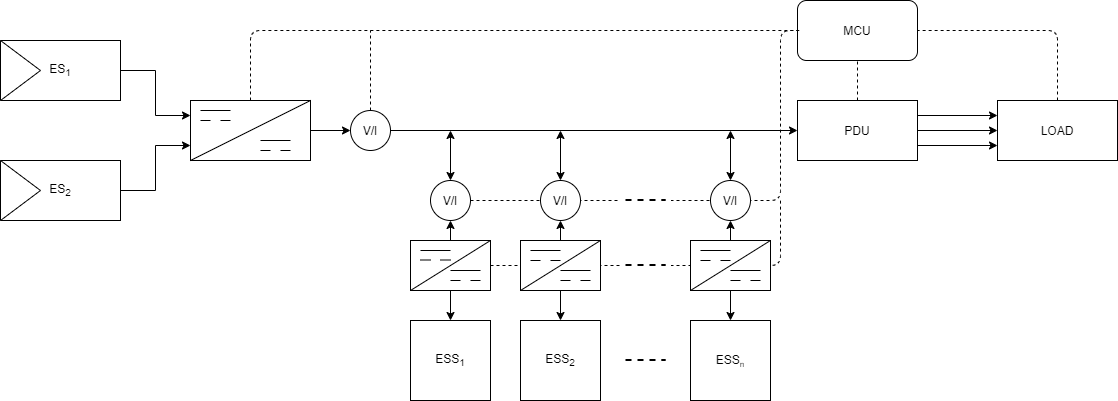

The diagram above was exported from draw.io. Its source (the exported page's mxGraphModel, read from the mxfile embedded in the PNG):
<mxGraphModel dx="1038" dy="580" grid="1" gridSize="10" guides="1" tooltips="1" connect="1" arrows="1" fold="1" page="1" pageScale="1" pageWidth="827" pageHeight="1169" math="0" shadow="0">
  <root>
    <mxCell id="0" />
    <mxCell id="1" parent="0" />
    <mxCell id="WP-uccyrVCK_92YTfkJ4-66" value="" style="endArrow=none;dashed=1;html=1;exitX=1;exitY=0.5;exitDx=0;exitDy=0;" edge="1" parent="1" source="ejpW_IllJ5BGZCX-QVNQ-12" target="WP-uccyrVCK_92YTfkJ4-65">
      <mxGeometry width="50" height="50" relative="1" as="geometry">
        <mxPoint x="500" y="280" as="sourcePoint" />
        <mxPoint x="830" y="110" as="targetPoint" />
        <Array as="points" />
      </mxGeometry>
    </mxCell>
    <mxCell id="ejpW_IllJ5BGZCX-QVNQ-7" value="" style="edgeStyle=orthogonalEdgeStyle;rounded=0;orthogonalLoop=1;jettySize=auto;html=1;exitX=1;exitY=0.25;exitDx=0;exitDy=0;entryX=0;entryY=0.25;entryDx=0;entryDy=0;" parent="1" source="ejpW_IllJ5BGZCX-QVNQ-1" target="ejpW_IllJ5BGZCX-QVNQ-4" edge="1">
      <mxGeometry relative="1" as="geometry">
        <Array as="points">
          <mxPoint x="150" y="150" />
          <mxPoint x="185" y="150" />
          <mxPoint x="185" y="195" />
        </Array>
      </mxGeometry>
    </mxCell>
    <mxCell id="ejpW_IllJ5BGZCX-QVNQ-1" value="ES&lt;sub&gt;1&lt;/sub&gt;" style="rounded=0;whiteSpace=wrap;html=1;" parent="1" vertex="1">
      <mxGeometry x="30" y="120" width="120" height="60" as="geometry" />
    </mxCell>
    <mxCell id="ejpW_IllJ5BGZCX-QVNQ-10" style="edgeStyle=orthogonalEdgeStyle;rounded=0;orthogonalLoop=1;jettySize=auto;html=1;exitX=1;exitY=0.5;exitDx=0;exitDy=0;entryX=0;entryY=0.5;entryDx=0;entryDy=0;" parent="1" source="ejpW_IllJ5BGZCX-QVNQ-4" target="ejpW_IllJ5BGZCX-QVNQ-6" edge="1">
      <mxGeometry relative="1" as="geometry" />
    </mxCell>
    <mxCell id="ejpW_IllJ5BGZCX-QVNQ-4" value="" style="rounded=0;whiteSpace=wrap;html=1;" parent="1" vertex="1">
      <mxGeometry x="220" y="180" width="120" height="60" as="geometry" />
    </mxCell>
    <mxCell id="ejpW_IllJ5BGZCX-QVNQ-25" value="" style="edgeStyle=orthogonalEdgeStyle;rounded=0;orthogonalLoop=1;jettySize=auto;html=1;" parent="1" source="ejpW_IllJ5BGZCX-QVNQ-5" target="ejpW_IllJ5BGZCX-QVNQ-24" edge="1">
      <mxGeometry relative="1" as="geometry" />
    </mxCell>
    <mxCell id="ejpW_IllJ5BGZCX-QVNQ-35" style="edgeStyle=orthogonalEdgeStyle;rounded=0;orthogonalLoop=1;jettySize=auto;html=1;exitX=1;exitY=0.25;exitDx=0;exitDy=0;entryX=0;entryY=0.25;entryDx=0;entryDy=0;" parent="1" source="ejpW_IllJ5BGZCX-QVNQ-5" target="ejpW_IllJ5BGZCX-QVNQ-24" edge="1">
      <mxGeometry relative="1" as="geometry" />
    </mxCell>
    <mxCell id="ejpW_IllJ5BGZCX-QVNQ-36" style="edgeStyle=orthogonalEdgeStyle;rounded=0;orthogonalLoop=1;jettySize=auto;html=1;exitX=1;exitY=0.75;exitDx=0;exitDy=0;entryX=0;entryY=0.75;entryDx=0;entryDy=0;" parent="1" source="ejpW_IllJ5BGZCX-QVNQ-5" target="ejpW_IllJ5BGZCX-QVNQ-24" edge="1">
      <mxGeometry relative="1" as="geometry" />
    </mxCell>
    <mxCell id="ejpW_IllJ5BGZCX-QVNQ-5" value="PDU" style="rounded=0;whiteSpace=wrap;html=1;" parent="1" vertex="1">
      <mxGeometry x="827" y="180" width="120" height="60" as="geometry" />
    </mxCell>
    <mxCell id="ejpW_IllJ5BGZCX-QVNQ-24" value="LOAD" style="rounded=0;whiteSpace=wrap;html=1;" parent="1" vertex="1">
      <mxGeometry x="1027" y="180" width="120" height="60" as="geometry" />
    </mxCell>
    <mxCell id="ejpW_IllJ5BGZCX-QVNQ-11" style="edgeStyle=orthogonalEdgeStyle;rounded=0;orthogonalLoop=1;jettySize=auto;html=1;exitX=1;exitY=0.5;exitDx=0;exitDy=0;entryX=0;entryY=0.5;entryDx=0;entryDy=0;" parent="1" source="ejpW_IllJ5BGZCX-QVNQ-6" target="ejpW_IllJ5BGZCX-QVNQ-5" edge="1">
      <mxGeometry relative="1" as="geometry" />
    </mxCell>
    <mxCell id="ejpW_IllJ5BGZCX-QVNQ-6" value="V/I" style="ellipse;whiteSpace=wrap;html=1;aspect=fixed;" parent="1" vertex="1">
      <mxGeometry x="380" y="190" width="40" height="40" as="geometry" />
    </mxCell>
    <mxCell id="ejpW_IllJ5BGZCX-QVNQ-12" value="V/I" style="ellipse;whiteSpace=wrap;html=1;aspect=fixed;" parent="1" vertex="1">
      <mxGeometry x="460" y="260" width="40" height="40" as="geometry" />
    </mxCell>
    <mxCell id="ejpW_IllJ5BGZCX-QVNQ-14" value="" style="endArrow=classic;startArrow=classic;html=1;exitX=0.5;exitY=0;exitDx=0;exitDy=0;" parent="1" source="ejpW_IllJ5BGZCX-QVNQ-12" edge="1">
      <mxGeometry width="50" height="50" relative="1" as="geometry">
        <mxPoint x="510" y="250" as="sourcePoint" />
        <mxPoint x="480" y="210" as="targetPoint" />
      </mxGeometry>
    </mxCell>
    <mxCell id="ejpW_IllJ5BGZCX-QVNQ-15" value="ESS&lt;sub&gt;1&lt;/sub&gt;" style="whiteSpace=wrap;html=1;aspect=fixed;" parent="1" vertex="1">
      <mxGeometry x="440" y="400" width="80" height="80" as="geometry" />
    </mxCell>
    <mxCell id="ejpW_IllJ5BGZCX-QVNQ-16" value="" style="endArrow=classic;startArrow=classic;html=1;exitX=0.5;exitY=1;exitDx=0;exitDy=0;entryX=0.5;entryY=0;entryDx=0;entryDy=0;" parent="1" source="ejpW_IllJ5BGZCX-QVNQ-12" target="ejpW_IllJ5BGZCX-QVNQ-15" edge="1">
      <mxGeometry width="50" height="50" relative="1" as="geometry">
        <mxPoint x="440" y="330" as="sourcePoint" />
        <mxPoint x="320" y="360" as="targetPoint" />
      </mxGeometry>
    </mxCell>
    <mxCell id="ejpW_IllJ5BGZCX-QVNQ-17" value="MCU" style="rounded=1;whiteSpace=wrap;html=1;" parent="1" vertex="1">
      <mxGeometry x="827" y="80" width="120" height="60" as="geometry" />
    </mxCell>
    <mxCell id="ejpW_IllJ5BGZCX-QVNQ-18" value="" style="endArrow=none;dashed=1;html=1;exitX=0.5;exitY=0;exitDx=0;exitDy=0;entryX=0;entryY=0.5;entryDx=0;entryDy=0;" parent="1" source="ejpW_IllJ5BGZCX-QVNQ-4" target="ejpW_IllJ5BGZCX-QVNQ-17" edge="1">
      <mxGeometry width="50" height="50" relative="1" as="geometry">
        <mxPoint x="30" y="510" as="sourcePoint" />
        <mxPoint x="280" y="100" as="targetPoint" />
        <Array as="points">
          <mxPoint x="280" y="110" />
        </Array>
      </mxGeometry>
    </mxCell>
    <mxCell id="ejpW_IllJ5BGZCX-QVNQ-19" value="" style="endArrow=none;dashed=1;html=1;" parent="1" edge="1">
      <mxGeometry width="50" height="50" relative="1" as="geometry">
        <mxPoint x="400" y="190" as="sourcePoint" />
        <mxPoint x="400" y="110" as="targetPoint" />
      </mxGeometry>
    </mxCell>
    <mxCell id="ejpW_IllJ5BGZCX-QVNQ-20" value="" style="endArrow=none;dashed=1;html=1;entryX=0.5;entryY=1;entryDx=0;entryDy=0;" parent="1" target="ejpW_IllJ5BGZCX-QVNQ-17" edge="1">
      <mxGeometry width="50" height="50" relative="1" as="geometry">
        <mxPoint x="887" y="180" as="sourcePoint" />
        <mxPoint x="937" y="130" as="targetPoint" />
      </mxGeometry>
    </mxCell>
    <mxCell id="ejpW_IllJ5BGZCX-QVNQ-21" value="" style="endArrow=none;dashed=1;html=1;exitX=1;exitY=0.5;exitDx=0;exitDy=0;" parent="1" source="WP-uccyrVCK_92YTfkJ4-65" edge="1">
      <mxGeometry width="50" height="50" relative="1" as="geometry">
        <mxPoint x="510" y="280" as="sourcePoint" />
        <mxPoint x="830" y="110" as="targetPoint" />
        <Array as="points">
          <mxPoint x="810" y="280" />
          <mxPoint x="810" y="110" />
        </Array>
      </mxGeometry>
    </mxCell>
    <mxCell id="ejpW_IllJ5BGZCX-QVNQ-28" style="edgeStyle=orthogonalEdgeStyle;rounded=0;orthogonalLoop=1;jettySize=auto;html=1;exitX=0.5;exitY=0;exitDx=0;exitDy=0;" parent="1" source="ejpW_IllJ5BGZCX-QVNQ-26" edge="1">
      <mxGeometry relative="1" as="geometry">
        <mxPoint x="480" y="340" as="targetPoint" />
      </mxGeometry>
    </mxCell>
    <mxCell id="ejpW_IllJ5BGZCX-QVNQ-26" value="" style="rounded=0;whiteSpace=wrap;html=1;" parent="1" vertex="1">
      <mxGeometry x="440" y="320" width="80" height="50" as="geometry" />
    </mxCell>
    <mxCell id="ejpW_IllJ5BGZCX-QVNQ-27" value="" style="endArrow=none;html=1;exitX=0;exitY=1;exitDx=0;exitDy=0;entryX=1;entryY=0;entryDx=0;entryDy=0;" parent="1" edge="1" target="ejpW_IllJ5BGZCX-QVNQ-26" source="ejpW_IllJ5BGZCX-QVNQ-26">
      <mxGeometry width="50" height="50" relative="1" as="geometry">
        <mxPoint x="480" y="360" as="sourcePoint" />
        <mxPoint x="500" y="330" as="targetPoint" />
      </mxGeometry>
    </mxCell>
    <mxCell id="ejpW_IllJ5BGZCX-QVNQ-29" value="" style="endArrow=none;dashed=1;html=1;exitX=1;exitY=0.5;exitDx=0;exitDy=0;" parent="1" source="ejpW_IllJ5BGZCX-QVNQ-26" edge="1">
      <mxGeometry width="50" height="50" relative="1" as="geometry">
        <mxPoint x="510" y="350" as="sourcePoint" />
        <mxPoint x="810" y="280" as="targetPoint" />
        <Array as="points">
          <mxPoint x="810" y="345" />
        </Array>
      </mxGeometry>
    </mxCell>
    <mxCell id="ejpW_IllJ5BGZCX-QVNQ-30" value="" style="endArrow=none;dashed=1;html=1;entryX=1;entryY=0.5;entryDx=0;entryDy=0;" parent="1" edge="1" target="ejpW_IllJ5BGZCX-QVNQ-17">
      <mxGeometry width="50" height="50" relative="1" as="geometry">
        <mxPoint x="1087" y="180" as="sourcePoint" />
        <mxPoint x="987" y="110" as="targetPoint" />
        <Array as="points">
          <mxPoint x="1087" y="110" />
        </Array>
      </mxGeometry>
    </mxCell>
    <mxCell id="WP-uccyrVCK_92YTfkJ4-2" value="" style="edgeStyle=orthogonalEdgeStyle;rounded=0;orthogonalLoop=1;jettySize=auto;html=1;entryX=0;entryY=0.75;entryDx=0;entryDy=0;" edge="1" parent="1" source="WP-uccyrVCK_92YTfkJ4-1" target="ejpW_IllJ5BGZCX-QVNQ-4">
      <mxGeometry relative="1" as="geometry" />
    </mxCell>
    <mxCell id="WP-uccyrVCK_92YTfkJ4-1" value="ES&lt;sub&gt;2&lt;/sub&gt;" style="rounded=0;whiteSpace=wrap;html=1;" vertex="1" parent="1">
      <mxGeometry x="30" y="240" width="120" height="60" as="geometry" />
    </mxCell>
    <mxCell id="WP-uccyrVCK_92YTfkJ4-5" value="V/I" style="ellipse;whiteSpace=wrap;html=1;aspect=fixed;" vertex="1" parent="1">
      <mxGeometry x="570" y="260" width="40" height="40" as="geometry" />
    </mxCell>
    <mxCell id="WP-uccyrVCK_92YTfkJ4-6" value="" style="endArrow=classic;startArrow=classic;html=1;" edge="1" parent="1" source="WP-uccyrVCK_92YTfkJ4-5">
      <mxGeometry width="50" height="50" relative="1" as="geometry">
        <mxPoint x="620" y="250" as="sourcePoint" />
        <mxPoint x="590" y="210" as="targetPoint" />
      </mxGeometry>
    </mxCell>
    <mxCell id="WP-uccyrVCK_92YTfkJ4-7" value="ESS&lt;sub&gt;2&lt;/sub&gt;" style="whiteSpace=wrap;html=1;aspect=fixed;" vertex="1" parent="1">
      <mxGeometry x="550" y="400" width="80" height="80" as="geometry" />
    </mxCell>
    <mxCell id="WP-uccyrVCK_92YTfkJ4-8" value="" style="endArrow=classic;startArrow=classic;html=1;exitX=0.5;exitY=1;exitDx=0;exitDy=0;entryX=0.5;entryY=0;entryDx=0;entryDy=0;" edge="1" parent="1" source="WP-uccyrVCK_92YTfkJ4-5" target="WP-uccyrVCK_92YTfkJ4-7">
      <mxGeometry width="50" height="50" relative="1" as="geometry">
        <mxPoint x="550" y="330" as="sourcePoint" />
        <mxPoint x="430" y="360" as="targetPoint" />
      </mxGeometry>
    </mxCell>
    <mxCell id="WP-uccyrVCK_92YTfkJ4-9" style="edgeStyle=orthogonalEdgeStyle;rounded=0;orthogonalLoop=1;jettySize=auto;html=1;exitX=0.5;exitY=0;exitDx=0;exitDy=0;" edge="1" parent="1" source="WP-uccyrVCK_92YTfkJ4-10">
      <mxGeometry relative="1" as="geometry">
        <mxPoint x="590" y="340" as="targetPoint" />
      </mxGeometry>
    </mxCell>
    <mxCell id="WP-uccyrVCK_92YTfkJ4-10" value="" style="rounded=0;whiteSpace=wrap;html=1;" vertex="1" parent="1">
      <mxGeometry x="550" y="320" width="80" height="50" as="geometry" />
    </mxCell>
    <mxCell id="WP-uccyrVCK_92YTfkJ4-11" value="" style="endArrow=none;html=1;entryX=1;entryY=0;entryDx=0;entryDy=0;exitX=0;exitY=1;exitDx=0;exitDy=0;" edge="1" parent="1" source="WP-uccyrVCK_92YTfkJ4-10" target="WP-uccyrVCK_92YTfkJ4-10">
      <mxGeometry width="50" height="50" relative="1" as="geometry">
        <mxPoint x="590" y="360" as="sourcePoint" />
        <mxPoint x="610" y="330" as="targetPoint" />
      </mxGeometry>
    </mxCell>
    <mxCell id="WP-uccyrVCK_92YTfkJ4-12" value="V/I" style="ellipse;whiteSpace=wrap;html=1;aspect=fixed;" vertex="1" parent="1">
      <mxGeometry x="740" y="260" width="40" height="40" as="geometry" />
    </mxCell>
    <mxCell id="WP-uccyrVCK_92YTfkJ4-13" value="" style="endArrow=classic;startArrow=classic;html=1;exitX=0.5;exitY=0;exitDx=0;exitDy=0;" edge="1" parent="1" source="WP-uccyrVCK_92YTfkJ4-12">
      <mxGeometry width="50" height="50" relative="1" as="geometry">
        <mxPoint x="790" y="250" as="sourcePoint" />
        <mxPoint x="760" y="210" as="targetPoint" />
      </mxGeometry>
    </mxCell>
    <mxCell id="WP-uccyrVCK_92YTfkJ4-14" value="ESS&lt;span style=&quot;font-size: 10px&quot;&gt;&lt;sub&gt;n&lt;/sub&gt;&lt;/span&gt;" style="whiteSpace=wrap;html=1;aspect=fixed;" vertex="1" parent="1">
      <mxGeometry x="720" y="400" width="80" height="80" as="geometry" />
    </mxCell>
    <mxCell id="WP-uccyrVCK_92YTfkJ4-15" value="" style="endArrow=classic;startArrow=classic;html=1;exitX=0.5;exitY=1;exitDx=0;exitDy=0;entryX=0.5;entryY=0;entryDx=0;entryDy=0;" edge="1" parent="1" source="WP-uccyrVCK_92YTfkJ4-12" target="WP-uccyrVCK_92YTfkJ4-14">
      <mxGeometry width="50" height="50" relative="1" as="geometry">
        <mxPoint x="720" y="330" as="sourcePoint" />
        <mxPoint x="600" y="360" as="targetPoint" />
      </mxGeometry>
    </mxCell>
    <mxCell id="WP-uccyrVCK_92YTfkJ4-16" style="edgeStyle=orthogonalEdgeStyle;rounded=0;orthogonalLoop=1;jettySize=auto;html=1;exitX=0.5;exitY=0;exitDx=0;exitDy=0;" edge="1" parent="1" source="WP-uccyrVCK_92YTfkJ4-17">
      <mxGeometry relative="1" as="geometry">
        <mxPoint x="760" y="340" as="targetPoint" />
      </mxGeometry>
    </mxCell>
    <mxCell id="WP-uccyrVCK_92YTfkJ4-17" value="" style="rounded=0;whiteSpace=wrap;html=1;" vertex="1" parent="1">
      <mxGeometry x="720" y="320" width="80" height="50" as="geometry" />
    </mxCell>
    <mxCell id="WP-uccyrVCK_92YTfkJ4-18" value="" style="endArrow=none;html=1;exitX=0;exitY=1;exitDx=0;exitDy=0;entryX=1;entryY=0;entryDx=0;entryDy=0;" edge="1" parent="1" source="WP-uccyrVCK_92YTfkJ4-17" target="WP-uccyrVCK_92YTfkJ4-17">
      <mxGeometry width="50" height="50" relative="1" as="geometry">
        <mxPoint x="760" y="360" as="sourcePoint" />
        <mxPoint x="780" y="330" as="targetPoint" />
      </mxGeometry>
    </mxCell>
    <mxCell id="WP-uccyrVCK_92YTfkJ4-19" value="" style="endArrow=none;html=1;entryX=1;entryY=0;entryDx=0;entryDy=0;" edge="1" parent="1" target="ejpW_IllJ5BGZCX-QVNQ-4">
      <mxGeometry width="50" height="50" relative="1" as="geometry">
        <mxPoint x="220" y="240" as="sourcePoint" />
        <mxPoint x="270" y="190" as="targetPoint" />
      </mxGeometry>
    </mxCell>
    <mxCell id="WP-uccyrVCK_92YTfkJ4-21" value="" style="triangle;whiteSpace=wrap;html=1;" vertex="1" parent="1">
      <mxGeometry x="30" y="120" width="40" height="60" as="geometry" />
    </mxCell>
    <mxCell id="WP-uccyrVCK_92YTfkJ4-22" value="" style="triangle;whiteSpace=wrap;html=1;" vertex="1" parent="1">
      <mxGeometry x="30" y="240" width="40" height="60" as="geometry" />
    </mxCell>
    <mxCell id="WP-uccyrVCK_92YTfkJ4-32" value="" style="endArrow=none;html=1;" edge="1" parent="1">
      <mxGeometry width="50" height="50" relative="1" as="geometry">
        <mxPoint x="230" y="190" as="sourcePoint" />
        <mxPoint x="260" y="190" as="targetPoint" />
      </mxGeometry>
    </mxCell>
    <mxCell id="WP-uccyrVCK_92YTfkJ4-33" value="" style="endArrow=none;html=1;" edge="1" parent="1">
      <mxGeometry width="50" height="50" relative="1" as="geometry">
        <mxPoint x="230" y="200" as="sourcePoint" />
        <mxPoint x="240" y="200" as="targetPoint" />
      </mxGeometry>
    </mxCell>
    <mxCell id="WP-uccyrVCK_92YTfkJ4-34" value="" style="endArrow=none;html=1;" edge="1" parent="1">
      <mxGeometry width="50" height="50" relative="1" as="geometry">
        <mxPoint x="290" y="230" as="sourcePoint" />
        <mxPoint x="300" y="230" as="targetPoint" />
      </mxGeometry>
    </mxCell>
    <mxCell id="WP-uccyrVCK_92YTfkJ4-35" value="" style="endArrow=none;html=1;" edge="1" parent="1">
      <mxGeometry width="50" height="50" relative="1" as="geometry">
        <mxPoint x="290" y="220" as="sourcePoint" />
        <mxPoint x="320" y="220" as="targetPoint" />
      </mxGeometry>
    </mxCell>
    <mxCell id="WP-uccyrVCK_92YTfkJ4-36" value="" style="endArrow=none;html=1;" edge="1" parent="1">
      <mxGeometry width="50" height="50" relative="1" as="geometry">
        <mxPoint x="450" y="330" as="sourcePoint" />
        <mxPoint x="480" y="330" as="targetPoint" />
      </mxGeometry>
    </mxCell>
    <mxCell id="WP-uccyrVCK_92YTfkJ4-37" value="" style="endArrow=none;html=1;" edge="1" parent="1">
      <mxGeometry width="50" height="50" relative="1" as="geometry">
        <mxPoint x="480" y="350" as="sourcePoint" />
        <mxPoint x="510" y="350" as="targetPoint" />
      </mxGeometry>
    </mxCell>
    <mxCell id="WP-uccyrVCK_92YTfkJ4-38" value="" style="endArrow=none;html=1;startSize=1;" edge="1" parent="1">
      <mxGeometry width="50" height="50" relative="1" as="geometry">
        <mxPoint x="590" y="350" as="sourcePoint" />
        <mxPoint x="620" y="350" as="targetPoint" />
      </mxGeometry>
    </mxCell>
    <mxCell id="WP-uccyrVCK_92YTfkJ4-39" value="" style="endArrow=none;html=1;" edge="1" parent="1">
      <mxGeometry width="50" height="50" relative="1" as="geometry">
        <mxPoint x="450" y="339.5" as="sourcePoint" />
        <mxPoint x="460" y="339.5" as="targetPoint" />
      </mxGeometry>
    </mxCell>
    <mxCell id="WP-uccyrVCK_92YTfkJ4-40" value="" style="endArrow=none;html=1;" edge="1" parent="1">
      <mxGeometry width="50" height="50" relative="1" as="geometry">
        <mxPoint x="310" y="230" as="sourcePoint" />
        <mxPoint x="320" y="230" as="targetPoint" />
      </mxGeometry>
    </mxCell>
    <mxCell id="WP-uccyrVCK_92YTfkJ4-41" value="" style="endArrow=none;html=1;" edge="1" parent="1">
      <mxGeometry width="50" height="50" relative="1" as="geometry">
        <mxPoint x="250" y="200" as="sourcePoint" />
        <mxPoint x="260" y="200" as="targetPoint" />
      </mxGeometry>
    </mxCell>
    <mxCell id="WP-uccyrVCK_92YTfkJ4-42" value="" style="endArrow=none;html=1;" edge="1" parent="1">
      <mxGeometry width="50" height="50" relative="1" as="geometry">
        <mxPoint x="470" y="339.5" as="sourcePoint" />
        <mxPoint x="480" y="339.5" as="targetPoint" />
      </mxGeometry>
    </mxCell>
    <mxCell id="WP-uccyrVCK_92YTfkJ4-43" value="" style="endArrow=none;html=1;" edge="1" parent="1">
      <mxGeometry width="50" height="50" relative="1" as="geometry">
        <mxPoint x="480" y="360" as="sourcePoint" />
        <mxPoint x="490" y="360" as="targetPoint" />
      </mxGeometry>
    </mxCell>
    <mxCell id="WP-uccyrVCK_92YTfkJ4-44" value="" style="endArrow=none;html=1;" edge="1" parent="1">
      <mxGeometry width="50" height="50" relative="1" as="geometry">
        <mxPoint x="500" y="360" as="sourcePoint" />
        <mxPoint x="510" y="360" as="targetPoint" />
      </mxGeometry>
    </mxCell>
    <mxCell id="WP-uccyrVCK_92YTfkJ4-47" value="" style="endArrow=none;html=1;" edge="1" parent="1">
      <mxGeometry width="50" height="50" relative="1" as="geometry">
        <mxPoint x="560" y="340" as="sourcePoint" />
        <mxPoint x="570" y="340" as="targetPoint" />
      </mxGeometry>
    </mxCell>
    <mxCell id="WP-uccyrVCK_92YTfkJ4-48" value="" style="endArrow=none;html=1;" edge="1" parent="1">
      <mxGeometry width="50" height="50" relative="1" as="geometry">
        <mxPoint x="580" y="340" as="sourcePoint" />
        <mxPoint x="590" y="340" as="targetPoint" />
      </mxGeometry>
    </mxCell>
    <mxCell id="WP-uccyrVCK_92YTfkJ4-49" value="" style="endArrow=none;html=1;" edge="1" parent="1">
      <mxGeometry width="50" height="50" relative="1" as="geometry">
        <mxPoint x="590" y="360" as="sourcePoint" />
        <mxPoint x="600" y="360" as="targetPoint" />
      </mxGeometry>
    </mxCell>
    <mxCell id="WP-uccyrVCK_92YTfkJ4-50" value="" style="endArrow=none;html=1;" edge="1" parent="1">
      <mxGeometry width="50" height="50" relative="1" as="geometry">
        <mxPoint x="610" y="360" as="sourcePoint" />
        <mxPoint x="620" y="360" as="targetPoint" />
      </mxGeometry>
    </mxCell>
    <mxCell id="WP-uccyrVCK_92YTfkJ4-51" value="" style="endArrow=none;html=1;" edge="1" parent="1">
      <mxGeometry width="50" height="50" relative="1" as="geometry">
        <mxPoint x="730" y="340" as="sourcePoint" />
        <mxPoint x="740" y="340" as="targetPoint" />
      </mxGeometry>
    </mxCell>
    <mxCell id="WP-uccyrVCK_92YTfkJ4-52" value="" style="endArrow=none;html=1;" edge="1" parent="1">
      <mxGeometry width="50" height="50" relative="1" as="geometry">
        <mxPoint x="760" y="360" as="sourcePoint" />
        <mxPoint x="770" y="360" as="targetPoint" />
      </mxGeometry>
    </mxCell>
    <mxCell id="WP-uccyrVCK_92YTfkJ4-53" value="" style="endArrow=none;html=1;startSize=1;" edge="1" parent="1">
      <mxGeometry width="50" height="50" relative="1" as="geometry">
        <mxPoint x="560" y="330" as="sourcePoint" />
        <mxPoint x="590" y="330" as="targetPoint" />
      </mxGeometry>
    </mxCell>
    <mxCell id="WP-uccyrVCK_92YTfkJ4-54" value="" style="endArrow=none;html=1;startSize=1;" edge="1" parent="1">
      <mxGeometry width="50" height="50" relative="1" as="geometry">
        <mxPoint x="730" y="330" as="sourcePoint" />
        <mxPoint x="760" y="330" as="targetPoint" />
      </mxGeometry>
    </mxCell>
    <mxCell id="WP-uccyrVCK_92YTfkJ4-57" value="" style="endArrow=none;html=1;startSize=1;" edge="1" parent="1">
      <mxGeometry width="50" height="50" relative="1" as="geometry">
        <mxPoint x="760" y="350" as="sourcePoint" />
        <mxPoint x="790" y="350" as="targetPoint" />
      </mxGeometry>
    </mxCell>
    <mxCell id="WP-uccyrVCK_92YTfkJ4-58" value="" style="endArrow=none;html=1;" edge="1" parent="1">
      <mxGeometry width="50" height="50" relative="1" as="geometry">
        <mxPoint x="750" y="340" as="sourcePoint" />
        <mxPoint x="760" y="340" as="targetPoint" />
      </mxGeometry>
    </mxCell>
    <mxCell id="WP-uccyrVCK_92YTfkJ4-59" value="" style="endArrow=none;html=1;" edge="1" parent="1">
      <mxGeometry width="50" height="50" relative="1" as="geometry">
        <mxPoint x="780" y="360" as="sourcePoint" />
        <mxPoint x="790" y="360" as="targetPoint" />
      </mxGeometry>
    </mxCell>
    <mxCell id="WP-uccyrVCK_92YTfkJ4-62" value="" style="endArrow=none;dashed=1;html=1;rounded=1;strokeWidth=2;" edge="1" parent="1">
      <mxGeometry width="50" height="50" relative="1" as="geometry">
        <mxPoint x="655" y="344.5" as="sourcePoint" />
        <mxPoint x="695" y="344.5" as="targetPoint" />
      </mxGeometry>
    </mxCell>
    <mxCell id="WP-uccyrVCK_92YTfkJ4-63" value="" style="rounded=0;whiteSpace=wrap;html=1;fillColor=#FFFFFF;strokeColor=#FFFFFF;" vertex="1" parent="1">
      <mxGeometry x="650" y="340" width="50" height="10" as="geometry" />
    </mxCell>
    <mxCell id="WP-uccyrVCK_92YTfkJ4-65" value="" style="rounded=0;whiteSpace=wrap;html=1;fillColor=#FFFFFF;strokeColor=#FFFFFF;" vertex="1" parent="1">
      <mxGeometry x="650" y="275" width="50" height="10" as="geometry" />
    </mxCell>
    <mxCell id="WP-uccyrVCK_92YTfkJ4-67" value="" style="endArrow=none;dashed=1;html=1;rounded=1;strokeWidth=2;" edge="1" parent="1">
      <mxGeometry width="50" height="50" relative="1" as="geometry">
        <mxPoint x="655" y="439.5" as="sourcePoint" />
        <mxPoint x="695" y="439.5" as="targetPoint" />
      </mxGeometry>
    </mxCell>
    <mxCell id="WP-uccyrVCK_92YTfkJ4-68" value="" style="endArrow=none;dashed=1;html=1;rounded=1;strokeWidth=2;" edge="1" parent="1">
      <mxGeometry width="50" height="50" relative="1" as="geometry">
        <mxPoint x="655" y="279.5" as="sourcePoint" />
        <mxPoint x="695" y="279.5" as="targetPoint" />
      </mxGeometry>
    </mxCell>
    <mxCell id="WP-uccyrVCK_92YTfkJ4-69" value="" style="endArrow=none;dashed=1;html=1;rounded=1;strokeWidth=2;" edge="1" parent="1">
      <mxGeometry width="50" height="50" relative="1" as="geometry">
        <mxPoint x="655" y="344.5" as="sourcePoint" />
        <mxPoint x="695" y="344.5" as="targetPoint" />
      </mxGeometry>
    </mxCell>
  </root>
</mxGraphModel>